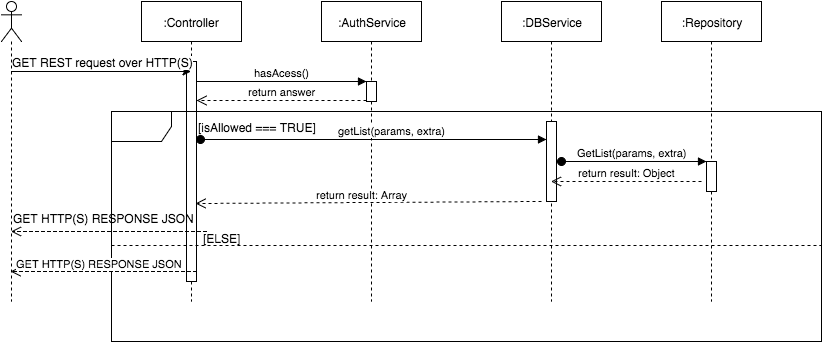

The diagram above was exported from draw.io. Its source (the exported page's mxGraphModel, read from the mxfile embedded in the PNG):
<mxGraphModel dx="1192" dy="724" grid="1" gridSize="10" guides="1" tooltips="1" connect="1" arrows="1" fold="1" page="1" pageScale="1" pageWidth="1169" pageHeight="826" background="#ffffff" math="0" shadow="0">
  <root>
    <mxCell id="0" />
    <mxCell id="1" parent="0" />
    <mxCell id="2" value=":Controller" style="shape=umlLifeline;perimeter=lifelinePerimeter;whiteSpace=wrap;html=1;container=1;collapsible=0;recursiveResize=0;outlineConnect=0;" vertex="1" parent="1">
      <mxGeometry x="180" y="20" width="100" height="300" as="geometry" />
    </mxCell>
    <mxCell id="3" value="" style="html=1;points=[];perimeter=orthogonalPerimeter;" vertex="1" parent="2">
      <mxGeometry x="45" y="60" width="10" height="220" as="geometry" />
    </mxCell>
    <mxCell id="4" value="" style="html=1;points=[];perimeter=orthogonalPerimeter;" vertex="1" parent="1">
      <mxGeometry x="225" y="80" width="10" height="220" as="geometry" />
    </mxCell>
    <mxCell id="5" value=":AuthService" style="shape=umlLifeline;perimeter=lifelinePerimeter;whiteSpace=wrap;html=1;container=1;collapsible=0;recursiveResize=0;outlineConnect=0;" vertex="1" parent="1">
      <mxGeometry x="360" y="20" width="100" height="300" as="geometry" />
    </mxCell>
    <mxCell id="6" value="" style="html=1;points=[];perimeter=orthogonalPerimeter;" vertex="1" parent="5">
      <mxGeometry x="45" y="80" width="10" height="20" as="geometry" />
    </mxCell>
    <mxCell id="7" value="" style="html=1;points=[];perimeter=orthogonalPerimeter;" vertex="1" parent="1">
      <mxGeometry x="405" y="100" width="10" height="20" as="geometry" />
    </mxCell>
    <mxCell id="8" value=":DBService" style="shape=umlLifeline;perimeter=lifelinePerimeter;whiteSpace=wrap;html=1;container=1;collapsible=0;recursiveResize=0;outlineConnect=0;" vertex="1" parent="1">
      <mxGeometry x="540" y="20" width="100" height="300" as="geometry" />
    </mxCell>
    <mxCell id="9" value=":Repository" style="shape=umlLifeline;perimeter=lifelinePerimeter;whiteSpace=wrap;html=1;container=1;collapsible=0;recursiveResize=0;outlineConnect=0;" vertex="1" parent="1">
      <mxGeometry x="700" y="20" width="100" height="300" as="geometry" />
    </mxCell>
    <mxCell id="10" style="edgeStyle=orthogonalEdgeStyle;rounded=0;html=1;startArrow=none;startFill=0;jettySize=auto;orthogonalLoop=1;" edge="1" source="13" target="2" parent="1">
      <mxGeometry x="49.5" y="90" as="geometry">
        <Array as="points">
          <mxPoint x="170" y="90" />
          <mxPoint x="170" y="90" />
        </Array>
      </mxGeometry>
    </mxCell>
    <mxCell id="11" value="GET REST request over HTTP(S)" style="text;html=1;resizable=0;points=[];align=center;verticalAlign=middle;labelBackgroundColor=#ffffff;" vertex="1" connectable="0" parent="10">
      <mxGeometry x="-0.1389" y="1" relative="1" as="geometry">
        <mxPoint x="14" y="-9" as="offset" />
      </mxGeometry>
    </mxCell>
    <mxCell id="12" value="GET REST request over HTTP(S)" style="text;html=1;resizable=0;points=[];align=center;verticalAlign=middle;labelBackgroundColor=#ffffff;" vertex="1" connectable="0" parent="1">
      <mxGeometry x="140.5" y="80" as="geometry">
        <mxPoint x="14" y="-9" as="offset" />
      </mxGeometry>
    </mxCell>
    <mxCell id="13" value="" style="shape=umlLifeline;participant=umlActor;perimeter=lifelinePerimeter;whiteSpace=wrap;html=1;container=1;collapsible=0;recursiveResize=0;verticalAlign=top;spacingTop=36;labelBackgroundColor=#ffffff;outlineConnect=0;" vertex="1" parent="1">
      <mxGeometry x="40" y="20" width="20" height="300" as="geometry" />
    </mxCell>
    <mxCell id="14" value="hasAcess()" style="html=1;verticalAlign=bottom;endArrow=block;entryX=0;entryY=0;" edge="1" source="4" target="7" parent="1">
      <mxGeometry x="235" y="100" as="geometry">
        <mxPoint x="335" y="80" as="sourcePoint" />
      </mxGeometry>
    </mxCell>
    <mxCell id="15" value="return answer" style="html=1;verticalAlign=bottom;endArrow=open;dashed=1;endSize=8;exitX=0;exitY=0.95;" edge="1" source="7" target="4" parent="1">
      <mxGeometry x="235" y="119" as="geometry">
        <mxPoint x="335" y="156" as="targetPoint" />
      </mxGeometry>
    </mxCell>
    <mxCell id="16" value="" style="shape=umlFrame;whiteSpace=wrap;html=1;" vertex="1" parent="1">
      <mxGeometry x="150" y="130" width="710" height="230" as="geometry" />
    </mxCell>
    <mxCell id="17" value="" style="html=1;points=[];perimeter=orthogonalPerimeter;" vertex="1" parent="1">
      <mxGeometry x="585" y="140" width="10" height="80" as="geometry" />
    </mxCell>
    <mxCell id="18" value="getList(params, extra)" style="html=1;verticalAlign=bottom;startArrow=oval;endArrow=block;startSize=8;exitX=1.4;exitY=0.355;exitPerimeter=0;" edge="1" source="4" target="17" parent="1">
      <mxGeometry x="239" y="158" as="geometry">
        <mxPoint x="525" y="140" as="sourcePoint" />
        <mxPoint as="offset" />
      </mxGeometry>
    </mxCell>
    <mxCell id="19" value="" style="html=1;points=[];perimeter=orthogonalPerimeter;" vertex="1" parent="1">
      <mxGeometry x="745" y="180" width="10" height="30" as="geometry" />
    </mxCell>
    <mxCell id="20" value="GetList(params, extra)" style="html=1;verticalAlign=bottom;startArrow=oval;endArrow=block;startSize=8;" edge="1" target="19" parent="1">
      <mxGeometry x="600" y="180" as="geometry">
        <mxPoint x="600" y="180" as="sourcePoint" />
        <mxPoint as="offset" />
      </mxGeometry>
    </mxCell>
    <mxCell id="21" value="return result: Object" style="html=1;verticalAlign=bottom;endArrow=open;dashed=1;endSize=8;" edge="1" target="8" parent="1">
      <mxGeometry x="589.5" y="200" as="geometry">
        <mxPoint x="590" y="200" as="targetPoint" />
        <mxPoint x="740" y="200" as="sourcePoint" />
        <mxPoint as="offset" />
      </mxGeometry>
    </mxCell>
    <mxCell id="22" value="return result: Array" style="html=1;verticalAlign=bottom;endArrow=open;dashed=1;endSize=8;entryX=0.9;entryY=0.645;entryPerimeter=0;" edge="1" target="4" parent="1">
      <mxGeometry x="234" y="220" as="geometry">
        <mxPoint x="335" y="220" as="targetPoint" />
        <mxPoint x="580" y="220" as="sourcePoint" />
        <mxPoint as="offset" />
      </mxGeometry>
    </mxCell>
    <mxCell id="23" value="GET HTTP(S) RESPONSE JSON" style="html=1;verticalAlign=bottom;endArrow=open;dashed=1;endSize=8;entryX=0.9;entryY=0.645;entryPerimeter=0;" edge="1" parent="1">
      <mxGeometry x="49" y="290" as="geometry">
        <mxPoint x="49" y="290" as="targetPoint" />
        <mxPoint x="235" y="290" as="sourcePoint" />
        <Array as="points">
          <mxPoint x="135" y="290" />
        </Array>
        <mxPoint as="offset" />
      </mxGeometry>
    </mxCell>
    <mxCell id="24" value="" style="line;html=1;strokeWidth=1;fillColor=none;align=left;verticalAlign=middle;spacingTop=-1;spacingLeft=3;spacingRight=3;rotatable=0;labelPosition=right;points=[];portConstraint=eastwest;dashed=1;" vertex="1" parent="1">
      <mxGeometry x="150" y="260" width="710" height="8" as="geometry" />
    </mxCell>
    <mxCell id="25" value="[ELSE]" style="text;html=1;resizable=0;points=[];autosize=1;align=left;verticalAlign=top;spacingTop=-4;" vertex="1" parent="1">
      <mxGeometry x="240" y="248" width="50" height="20" as="geometry" />
    </mxCell>
    <mxCell id="26" value="" style="html=1;verticalAlign=bottom;endArrow=open;dashed=1;endSize=8;" edge="1" target="13" parent="1">
      <mxGeometry x="49.5" y="250" as="geometry">
        <mxPoint x="59" y="250" as="targetPoint" />
        <mxPoint x="245" y="250" as="sourcePoint" />
        <Array as="points">
          <mxPoint x="145" y="250" />
        </Array>
        <mxPoint x="25" y="-7" as="offset" />
      </mxGeometry>
    </mxCell>
    <mxCell id="27" value="&lt;span&gt;GET HTTP(S) RESPONSE JSON&lt;/span&gt;" style="text;html=1;resizable=0;points=[];autosize=1;align=left;verticalAlign=top;spacingTop=-4;" vertex="1" parent="1">
      <mxGeometry x="50" y="228" width="200" height="20" as="geometry" />
    </mxCell>
    <mxCell id="28" value="[isAllowed === TRUE]" style="text;html=1;resizable=0;points=[];autosize=1;align=left;verticalAlign=top;spacingTop=-4;" vertex="1" parent="1">
      <mxGeometry x="235" y="137" width="130" height="20" as="geometry" />
    </mxCell>
  </root>
</mxGraphModel>